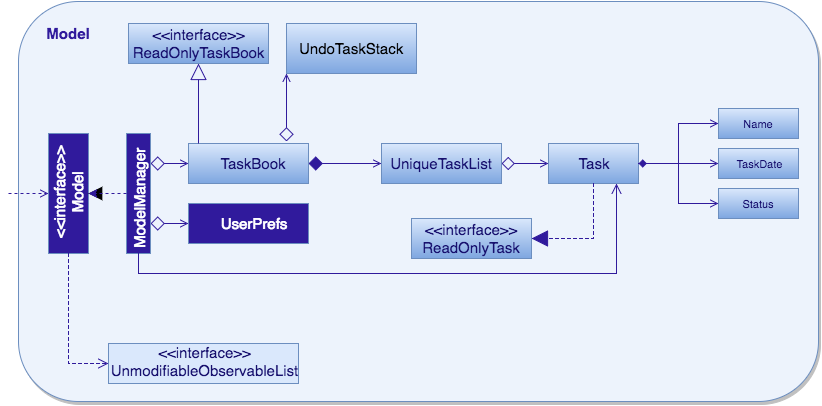

The diagram above was exported from draw.io. Its source (the exported page's mxGraphModel, read from the mxfile embedded in the PNG):
<mxGraphModel dx="950" dy="571" grid="1" gridSize="10" guides="1" tooltips="1" connect="1" arrows="1" fold="1" page="1" pageScale="1" pageWidth="826" pageHeight="584" background="#ffffff" math="0" shadow="0">
  <root>
    <mxCell id="0" />
    <mxCell id="1" parent="0" />
    <mxCell id="106913c9cd995acb-54" value="" style="rounded=1;whiteSpace=wrap;html=1;strokeColor=#6c8ebf;strokeWidth=1;fillColor=#EDF3FC;gradientColor=none;fontSize=11;fontColor=#FFFFFF;glass=0;shadow=1;" vertex="1" parent="1">
      <mxGeometry x="20" y="110" width="800" height="400" as="geometry" />
    </mxCell>
    <mxCell id="106913c9cd995acb-1" value="" style="whiteSpace=wrap;html=1;strokeColor=#6c8ebf;strokeWidth=1;fillColor=#dae8fc;fontSize=10;gradientColor=#7ea6e0;" vertex="1" parent="1">
      <mxGeometry x="130" y="132" width="140" height="40" as="geometry" />
    </mxCell>
    <mxCell id="106913c9cd995acb-2" value="" style="whiteSpace=wrap;html=1;strokeColor=#6c8ebf;strokeWidth=1;fillColor=#dae8fc;fontSize=10;gradientColor=#7ea6e0;" vertex="1" parent="1">
      <mxGeometry x="190" y="252" width="120" height="40" as="geometry" />
    </mxCell>
    <mxCell id="106913c9cd995acb-4" value="" style="whiteSpace=wrap;html=1;strokeColor=#6c8ebf;strokeWidth=1;fillColor=#dae8fc;fontSize=10;gradientColor=#7ea6e0;" vertex="1" parent="1">
      <mxGeometry x="383" y="252" width="120" height="40" as="geometry" />
    </mxCell>
    <mxCell id="106913c9cd995acb-6" value="" style="whiteSpace=wrap;html=1;strokeColor=#6c8ebf;strokeWidth=1;fillColor=#dae8fc;fontSize=10;gradientColor=#7ea6e0;" vertex="1" parent="1">
      <mxGeometry x="550" y="252" width="90" height="40" as="geometry" />
    </mxCell>
    <mxCell id="106913c9cd995acb-7" value="" style="whiteSpace=wrap;html=1;strokeColor=#6c8ebf;strokeWidth=1;fillColor=#dae8fc;fontSize=10;gradientColor=#7ea6e0;" vertex="1" parent="1">
      <mxGeometry x="720" y="257" width="80" height="30" as="geometry" />
    </mxCell>
    <mxCell id="106913c9cd995acb-8" value="" style="whiteSpace=wrap;html=1;strokeColor=#6c8ebf;strokeWidth=1;fillColor=#dae8fc;fontSize=10;gradientColor=#7ea6e0;" vertex="1" parent="1">
      <mxGeometry x="720" y="217" width="80" height="30" as="geometry" />
    </mxCell>
    <mxCell id="106913c9cd995acb-9" style="edgeStyle=orthogonalEdgeStyle;rounded=0;html=1;exitX=0.5;exitY=1;dashed=1;startArrow=classic;startFill=1;endArrow=none;endFill=0;jettySize=auto;orthogonalLoop=1;strokeColor=#6c8ebf;fontSize=10;fillColor=#dae8fc;gradientColor=#7ea6e0;" edge="1" parent="1" source="106913c9cd995acb-7" target="106913c9cd995acb-7">
      <mxGeometry relative="1" as="geometry" />
    </mxCell>
    <mxCell id="106913c9cd995acb-10" value="" style="whiteSpace=wrap;html=1;strokeColor=#6c8ebf;strokeWidth=1;fillColor=#dae8fc;fontSize=10;gradientColor=#7ea6e0;" vertex="1" parent="1">
      <mxGeometry x="720" y="297" width="80" height="30" as="geometry" />
    </mxCell>
    <mxCell id="106913c9cd995acb-12" value="" style="endArrow=open;html=1;strokeColor=#301A9C;fontSize=10;entryX=0;entryY=0.5;exitX=1;exitY=0.5;endFill=0;startArrow=diamond;startFill=1;" edge="1" parent="1" source="106913c9cd995acb-6" target="106913c9cd995acb-7">
      <mxGeometry width="50" height="50" relative="1" as="geometry">
        <mxPoint x="640" y="292" as="sourcePoint" />
        <mxPoint x="690" y="242" as="targetPoint" />
      </mxGeometry>
    </mxCell>
    <mxCell id="106913c9cd995acb-13" value="" style="whiteSpace=wrap;html=1;strokeColor=#6c8ebf;strokeWidth=1;fillColor=#dae8fc;fontSize=10;gradientColor=none;" vertex="1" parent="1">
      <mxGeometry x="110" y="452" width="190" height="40" as="geometry" />
    </mxCell>
    <mxCell id="106913c9cd995acb-14" style="edgeStyle=orthogonalEdgeStyle;rounded=0;html=1;exitX=0;exitY=0.5;entryX=1;entryY=0.5;startArrow=open;startFill=0;endArrow=none;endFill=0;jettySize=auto;orthogonalLoop=1;strokeColor=#301A9C;fontSize=10;" edge="1" parent="1" source="106913c9cd995acb-8" target="106913c9cd995acb-6">
      <mxGeometry relative="1" as="geometry" />
    </mxCell>
    <mxCell id="106913c9cd995acb-17" style="edgeStyle=orthogonalEdgeStyle;rounded=0;html=1;exitX=0;exitY=0.5;startArrow=open;startFill=0;endArrow=none;endFill=0;jettySize=auto;orthogonalLoop=1;strokeColor=#301A9C;fontSize=10;" edge="1" parent="1" source="106913c9cd995acb-10">
      <mxGeometry relative="1" as="geometry">
        <mxPoint x="680" y="257" as="targetPoint" />
      </mxGeometry>
    </mxCell>
    <mxCell id="106913c9cd995acb-20" value="&lt;font style=&quot;font-size: 15px&quot;&gt;Task&lt;/font&gt;" style="text;html=1;strokeColor=none;fillColor=none;align=center;verticalAlign=middle;whiteSpace=wrap;fontSize=10;fontColor=#17106E;" vertex="1" parent="1">
      <mxGeometry x="575" y="262" width="40" height="20" as="geometry" />
    </mxCell>
    <mxCell id="106913c9cd995acb-22" value="&lt;font style=&quot;font-size: 15px&quot;&gt;UniqueTaskList&lt;/font&gt;" style="text;html=1;strokeColor=none;fillColor=none;align=center;verticalAlign=middle;whiteSpace=wrap;fontSize=10;fontColor=#17106E;" vertex="1" parent="1">
      <mxGeometry x="378" y="262" width="130" height="20" as="geometry" />
    </mxCell>
    <mxCell id="106913c9cd995acb-23" value="&lt;font style=&quot;font-size: 15px&quot;&gt;TaskBook&lt;/font&gt;" style="text;html=1;strokeColor=none;fillColor=none;align=center;verticalAlign=middle;whiteSpace=wrap;fontSize=10;fontColor=#17106E;" vertex="1" parent="1">
      <mxGeometry x="190" y="262" width="130" height="20" as="geometry" />
    </mxCell>
    <mxCell id="106913c9cd995acb-24" value="" style="endArrow=open;html=1;strokeColor=#301A9C;fontSize=10;endFill=0;startArrow=diamond;startFill=1;entryX=0;entryY=0.5;exitX=1;exitY=0.5;startSize=12;" edge="1" parent="1" source="106913c9cd995acb-2" target="106913c9cd995acb-4">
      <mxGeometry x="310" y="271" width="50" height="50" as="geometry">
        <mxPoint x="330" y="272" as="sourcePoint" />
        <mxPoint x="340" y="257" as="targetPoint" />
      </mxGeometry>
    </mxCell>
    <mxCell id="106913c9cd995acb-25" value="" style="endArrow=open;html=1;strokeColor=#301A9C;fontSize=10;exitX=1;exitY=0.5;entryX=0;entryY=0.5;endFill=0;startArrow=diamond;startFill=0;startSize=11;" edge="1" parent="1" source="106913c9cd995acb-4" target="106913c9cd995acb-6">
      <mxGeometry width="50" height="50" relative="1" as="geometry">
        <mxPoint x="520" y="357" as="sourcePoint" />
        <mxPoint x="600" y="312" as="targetPoint" />
      </mxGeometry>
    </mxCell>
    <mxCell id="106913c9cd995acb-26" value="" style="endArrow=block;html=1;strokeColor=#301A9C;fontSize=10;entryX=0.5;entryY=1;endFill=0;strokeWidth=1;endSize=14;exitX=0.5;exitY=0;" edge="1" parent="1">
      <mxGeometry width="50" height="50" relative="1" as="geometry">
        <mxPoint x="200" y="252" as="sourcePoint" />
        <mxPoint x="200" y="172" as="targetPoint" />
      </mxGeometry>
    </mxCell>
    <mxCell id="106913c9cd995acb-27" value="&lt;font style=&quot;font-size: 15px&quot;&gt;&amp;lt;&amp;lt;interface&amp;gt;&amp;gt;&lt;/font&gt;&lt;div&gt;&lt;font style=&quot;font-size: 15px&quot;&gt;ReadOnlyTaskBook&lt;/font&gt;&lt;/div&gt;" style="text;html=1;strokeColor=none;fillColor=none;align=center;verticalAlign=middle;whiteSpace=wrap;fontSize=10;fontColor=#17106E;" vertex="1" parent="1">
      <mxGeometry x="134" y="142" width="130" height="20" as="geometry" />
    </mxCell>
    <mxCell id="106913c9cd995acb-28" value="&lt;font style=&quot;font-size: 11px;&quot;&gt;Name&lt;/font&gt;" style="text;html=1;strokeColor=none;fillColor=none;align=center;verticalAlign=middle;whiteSpace=wrap;fontSize=11;fontColor=#17106E;" vertex="1" parent="1">
      <mxGeometry x="740" y="222" width="40" height="20" as="geometry" />
    </mxCell>
    <mxCell id="106913c9cd995acb-29" value="&lt;font style=&quot;font-size: 11px&quot;&gt;TaskDate&lt;/font&gt;" style="text;html=1;strokeColor=none;fillColor=none;align=center;verticalAlign=middle;whiteSpace=wrap;fontSize=11;fontColor=#17106E;" vertex="1" parent="1">
      <mxGeometry x="740" y="262" width="40" height="20" as="geometry" />
    </mxCell>
    <mxCell id="106913c9cd995acb-30" value="&lt;font style=&quot;font-size: 11px&quot;&gt;Status&lt;/font&gt;" style="text;html=1;strokeColor=none;fillColor=none;align=center;verticalAlign=middle;whiteSpace=wrap;fontSize=11;fontColor=#17106E;" vertex="1" parent="1">
      <mxGeometry x="740" y="302" width="40" height="20" as="geometry" />
    </mxCell>
    <mxCell id="106913c9cd995acb-31" value="" style="whiteSpace=wrap;html=1;strokeColor=#6c8ebf;strokeWidth=1;fillColor=#301A9C;fontSize=10;gradientColor=none;fontStyle=1" vertex="1" parent="1">
      <mxGeometry x="190" y="312" width="120" height="40" as="geometry" />
    </mxCell>
    <mxCell id="106913c9cd995acb-34" value="" style="whiteSpace=wrap;html=1;strokeColor=#6c8ebf;strokeWidth=1;fillColor=#301A9C;fontSize=10;gradientColor=none;rotation=90;fontColor=#301A9C;" vertex="1" parent="1">
      <mxGeometry x="10" y="282" width="120" height="40" as="geometry" />
    </mxCell>
    <mxCell id="106913c9cd995acb-35" value="" style="whiteSpace=wrap;html=1;strokeColor=#6c8ebf;strokeWidth=1;fillColor=#301A9C;fontSize=10;gradientColor=none;rotation=90;" vertex="1" parent="1">
      <mxGeometry x="80" y="290" width="120" height="24" as="geometry" />
    </mxCell>
    <mxCell id="106913c9cd995acb-37" value="&lt;font style=&quot;font-size: 15px&quot;&gt;ModelManager&lt;/font&gt;" style="text;html=1;strokeColor=none;fillColor=none;align=center;verticalAlign=middle;whiteSpace=wrap;fontSize=10;fontColor=#FFFFFF;rotation=-90;" vertex="1" parent="1">
      <mxGeometry x="90" y="297" width="100" height="20" as="geometry" />
    </mxCell>
    <mxCell id="106913c9cd995acb-38" value="&lt;font style=&quot;font-size: 15px&quot;&gt;&amp;lt;&amp;lt;interface&amp;gt;&amp;gt;&lt;/font&gt;&lt;div&gt;&lt;font style=&quot;font-size: 15px&quot;&gt;Model&lt;/font&gt;&lt;/div&gt;" style="text;html=1;strokeColor=none;fillColor=none;align=center;verticalAlign=middle;whiteSpace=wrap;fontSize=10;fontColor=#FFFFFF;rotation=-90;" vertex="1" parent="1">
      <mxGeometry x="5" y="292" width="130" height="20" as="geometry" />
    </mxCell>
    <mxCell id="106913c9cd995acb-39" value="" style="endArrow=open;html=1;strokeColor=#301A9C;fontSize=11;fontColor=#17106E;entryX=0.5;entryY=1;dashed=1;endFill=0;" edge="1" parent="1" target="106913c9cd995acb-34">
      <mxGeometry width="50" height="50" relative="1" as="geometry">
        <mxPoint x="10" y="302" as="sourcePoint" />
        <mxPoint x="40" y="282" as="targetPoint" />
      </mxGeometry>
    </mxCell>
    <mxCell id="106913c9cd995acb-40" value="" style="endArrow=block;html=1;dashed=1;strokeColor=#000000;fontSize=11;fontColor=#17106E;entryX=0.5;entryY=0;endFill=1;strokeWidth=3;targetPerimeterSpacing=6;" edge="1" parent="1" target="106913c9cd995acb-34">
      <mxGeometry width="50" height="50" relative="1" as="geometry">
        <mxPoint x="100" y="302" as="sourcePoint" />
        <mxPoint x="120" y="384" as="targetPoint" />
      </mxGeometry>
    </mxCell>
    <mxCell id="106913c9cd995acb-41" value="" style="endArrow=classic;html=1;dashed=1;strokeColor=#301A9C;strokeWidth=1;fontSize=11;fontColor=#17106E;entryX=0.5;entryY=0;exitX=0.5;exitY=1;" edge="1" parent="1" source="106913c9cd995acb-35" target="106913c9cd995acb-34">
      <mxGeometry width="50" height="50" relative="1" as="geometry">
        <mxPoint x="120" y="302" as="sourcePoint" />
        <mxPoint x="100" y="70" as="targetPoint" />
      </mxGeometry>
    </mxCell>
    <mxCell id="106913c9cd995acb-42" value="" style="endArrow=open;html=1;strokeColor=#301A9C;fontSize=10;endFill=0;startArrow=diamond;startFill=0;startSize=12;entryX=0;entryY=0.5;exitX=0.25;exitY=0;" edge="1" parent="1" source="106913c9cd995acb-35" target="106913c9cd995acb-2">
      <mxGeometry x="320" y="276" width="50" height="50" as="geometry">
        <mxPoint x="170" y="267" as="sourcePoint" />
        <mxPoint x="180" y="270" as="targetPoint" />
      </mxGeometry>
    </mxCell>
    <mxCell id="106913c9cd995acb-43" value="" style="endArrow=open;html=1;strokeColor=#301A9C;fontSize=10;endFill=0;startArrow=diamond;startFill=0;startSize=12;entryX=0;entryY=0.5;exitX=0.75;exitY=0;" edge="1" parent="1" source="106913c9cd995acb-35" target="106913c9cd995acb-31">
      <mxGeometry x="340" y="331" width="50" height="50" as="geometry">
        <mxPoint x="172" y="327" as="sourcePoint" />
        <mxPoint x="210" y="327" as="targetPoint" />
      </mxGeometry>
    </mxCell>
    <mxCell id="106913c9cd995acb-44" value="&lt;font style=&quot;font-size: 15px&quot;&gt;UserPrefs&lt;/font&gt;" style="text;html=1;strokeColor=none;fillColor=none;align=center;verticalAlign=middle;whiteSpace=wrap;fontSize=10;fontColor=#FFFFFF;" vertex="1" parent="1">
      <mxGeometry x="190" y="322" width="130" height="20" as="geometry" />
    </mxCell>
    <mxCell id="106913c9cd995acb-45" value="" style="whiteSpace=wrap;html=1;strokeColor=#6c8ebf;strokeWidth=1;fillColor=#dae8fc;fontSize=10;gradientColor=#7ea6e0;" vertex="1" parent="1">
      <mxGeometry x="413" y="327" width="120" height="40" as="geometry" />
    </mxCell>
    <mxCell id="106913c9cd995acb-46" value="&lt;span style=&quot;font-size: 15px&quot;&gt;&amp;lt;&amp;lt;interface&amp;gt;&amp;gt;&lt;/span&gt;&lt;div&gt;&lt;span style=&quot;font-size: 15px&quot;&gt;ReadOnlyTask&lt;/span&gt;&lt;/div&gt;" style="text;html=1;strokeColor=none;fillColor=none;align=center;verticalAlign=middle;whiteSpace=wrap;fontSize=10;fontColor=#17106E;" vertex="1" parent="1">
      <mxGeometry x="408" y="337" width="130" height="20" as="geometry" />
    </mxCell>
    <mxCell id="106913c9cd995acb-48" style="edgeStyle=orthogonalEdgeStyle;rounded=0;html=1;exitX=0.5;exitY=1;entryX=1;entryY=0.5;dashed=1;startArrow=none;startFill=0;startSize=11;endArrow=block;endFill=1;endSize=14;jettySize=auto;orthogonalLoop=1;strokeColor=#301A9C;strokeWidth=1;fontSize=11;fontColor=#17106E;" edge="1" parent="1" source="106913c9cd995acb-6" target="106913c9cd995acb-45">
      <mxGeometry relative="1" as="geometry" />
    </mxCell>
    <mxCell id="106913c9cd995acb-49" style="edgeStyle=orthogonalEdgeStyle;rounded=0;html=1;exitX=1;exitY=0.5;entryX=0.75;entryY=1;startArrow=none;startFill=0;startSize=5;endArrow=open;endFill=0;endSize=8;jettySize=auto;orthogonalLoop=1;strokeColor=#301A9C;strokeWidth=1;fontSize=11;fontColor=#17106E;" edge="1" parent="1" source="106913c9cd995acb-35" target="106913c9cd995acb-6">
      <mxGeometry relative="1" as="geometry">
        <Array as="points">
          <mxPoint x="140" y="382" />
          <mxPoint x="618" y="382" />
        </Array>
      </mxGeometry>
    </mxCell>
    <mxCell id="106913c9cd995acb-50" style="edgeStyle=orthogonalEdgeStyle;rounded=0;html=1;exitX=1;exitY=0.5;entryX=0;entryY=0.5;startArrow=none;startFill=0;startSize=5;endArrow=open;endFill=0;endSize=8;jettySize=auto;orthogonalLoop=1;strokeColor=#301A9C;strokeWidth=1;fontSize=11;fontColor=#17106E;dashed=1;" edge="1" parent="1" source="106913c9cd995acb-34" target="106913c9cd995acb-13">
      <mxGeometry relative="1" as="geometry" />
    </mxCell>
    <mxCell id="106913c9cd995acb-52" value="&lt;font style=&quot;font-size: 15px&quot;&gt;&amp;lt;&amp;lt;interface&amp;gt;&amp;gt;&lt;br&gt;&lt;/font&gt;&lt;div&gt;&lt;span style=&quot;font-size: 15px&quot;&gt;UnmodifiableObservableList&lt;/span&gt;&lt;/div&gt;" style="text;html=1;strokeColor=none;fillColor=none;align=center;verticalAlign=middle;whiteSpace=wrap;fontSize=10;fontColor=#17106E;" vertex="1" parent="1">
      <mxGeometry x="140" y="460" width="130" height="20" as="geometry" />
    </mxCell>
    <mxCell id="106913c9cd995acb-55" value="&lt;font style=&quot;font-size: 15px&quot;&gt;&lt;b&gt;Model&lt;/b&gt;&lt;/font&gt;" style="text;html=1;strokeColor=none;fillColor=none;align=center;verticalAlign=middle;whiteSpace=wrap;rounded=1;shadow=1;glass=0;fontSize=11;fontColor=#301A9C;" vertex="1" parent="1">
      <mxGeometry x="50" y="132" width="40" height="20" as="geometry" />
    </mxCell>
    <mxCell id="57ff0eecddc5af8e-2" value="" style="endArrow=open;html=1;strokeColor=#301A9C;fontSize=10;endFill=0;startArrow=diamond;startFill=0;startSize=12;entryX=0;entryY=1;entryPerimeter=0;" edge="1" parent="1" target="57ff0eecddc5af8e-3">
      <mxGeometry x="357" y="254" width="50" height="50" as="geometry">
        <mxPoint x="288" y="250" as="sourcePoint" />
        <mxPoint x="240" y="190" as="targetPoint" />
      </mxGeometry>
    </mxCell>
    <mxCell id="57ff0eecddc5af8e-3" value="&lt;font style=&quot;font-size: 15px&quot;&gt;UndoTaskStack&lt;/font&gt;" style="html=1;fillColor=#dae8fc;strokeColor=#6c8ebf;gradientColor=#7ea6e0;" vertex="1" parent="1">
      <mxGeometry x="288" y="132" width="130" height="50" as="geometry" />
    </mxCell>
  </root>
</mxGraphModel>